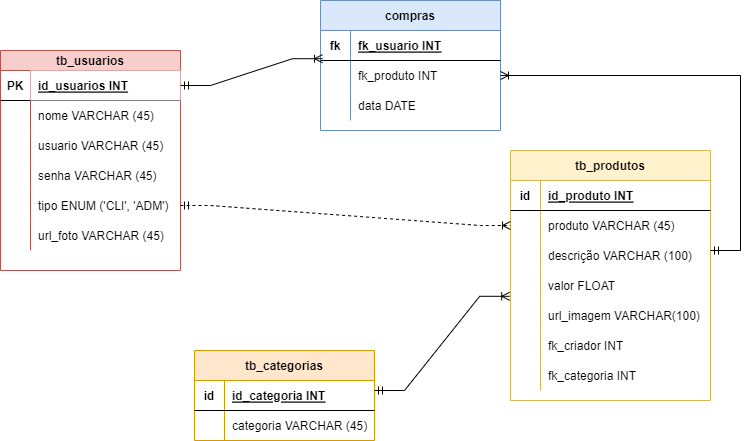

The diagram above was exported from draw.io. Its source (the exported page's mxGraphModel, read from the mxfile embedded in the PNG):
<mxGraphModel dx="1038" dy="489" grid="1" gridSize="10" guides="1" tooltips="1" connect="1" arrows="1" fold="1" page="1" pageScale="1" pageWidth="827" pageHeight="1169" math="0" shadow="0">
  <root>
    <mxCell id="0" />
    <mxCell id="1" parent="0" />
    <mxCell id="wUMgVeLoGO6v550YHSF6-1" value="tb_usuarios" style="shape=table;startSize=20;container=1;collapsible=1;childLayout=tableLayout;fixedRows=1;rowLines=0;fontStyle=1;align=center;resizeLast=1;fillColor=#f8cecc;strokeColor=#b85450;" parent="1" vertex="1">
      <mxGeometry x="40" y="90" width="180" height="220" as="geometry" />
    </mxCell>
    <mxCell id="wUMgVeLoGO6v550YHSF6-2" value="" style="shape=tableRow;horizontal=0;startSize=0;swimlaneHead=0;swimlaneBody=0;fillColor=none;collapsible=0;dropTarget=0;points=[[0,0.5],[1,0.5]];portConstraint=eastwest;top=0;left=0;right=0;bottom=1;" parent="wUMgVeLoGO6v550YHSF6-1" vertex="1">
      <mxGeometry y="20" width="180" height="30" as="geometry" />
    </mxCell>
    <mxCell id="wUMgVeLoGO6v550YHSF6-3" value="PK" style="shape=partialRectangle;connectable=0;fillColor=none;top=0;left=0;bottom=0;right=0;fontStyle=1;overflow=hidden;" parent="wUMgVeLoGO6v550YHSF6-2" vertex="1">
      <mxGeometry width="30" height="30" as="geometry">
        <mxRectangle width="30" height="30" as="alternateBounds" />
      </mxGeometry>
    </mxCell>
    <mxCell id="wUMgVeLoGO6v550YHSF6-4" value="id_usuarios INT" style="shape=partialRectangle;connectable=0;top=0;left=0;bottom=0;right=0;align=left;spacingLeft=6;fontStyle=5;overflow=hidden;" parent="wUMgVeLoGO6v550YHSF6-2" vertex="1">
      <mxGeometry x="30" width="150" height="30" as="geometry">
        <mxRectangle width="150" height="30" as="alternateBounds" />
      </mxGeometry>
    </mxCell>
    <mxCell id="wUMgVeLoGO6v550YHSF6-8" value="" style="shape=tableRow;horizontal=0;startSize=0;swimlaneHead=0;swimlaneBody=0;fillColor=none;collapsible=0;dropTarget=0;points=[[0,0.5],[1,0.5]];portConstraint=eastwest;top=0;left=0;right=0;bottom=0;" parent="wUMgVeLoGO6v550YHSF6-1" vertex="1">
      <mxGeometry y="50" width="180" height="30" as="geometry" />
    </mxCell>
    <mxCell id="wUMgVeLoGO6v550YHSF6-9" value="" style="shape=partialRectangle;connectable=0;fillColor=none;top=0;left=0;bottom=0;right=0;editable=1;overflow=hidden;" parent="wUMgVeLoGO6v550YHSF6-8" vertex="1">
      <mxGeometry width="30" height="30" as="geometry">
        <mxRectangle width="30" height="30" as="alternateBounds" />
      </mxGeometry>
    </mxCell>
    <mxCell id="wUMgVeLoGO6v550YHSF6-10" value="nome VARCHAR (45)" style="shape=partialRectangle;connectable=0;fillColor=none;top=0;left=0;bottom=0;right=0;align=left;spacingLeft=6;overflow=hidden;" parent="wUMgVeLoGO6v550YHSF6-8" vertex="1">
      <mxGeometry x="30" width="150" height="30" as="geometry">
        <mxRectangle width="150" height="30" as="alternateBounds" />
      </mxGeometry>
    </mxCell>
    <mxCell id="wUMgVeLoGO6v550YHSF6-11" value="" style="shape=tableRow;horizontal=0;startSize=0;swimlaneHead=0;swimlaneBody=0;fillColor=none;collapsible=0;dropTarget=0;points=[[0,0.5],[1,0.5]];portConstraint=eastwest;top=0;left=0;right=0;bottom=0;" parent="wUMgVeLoGO6v550YHSF6-1" vertex="1">
      <mxGeometry y="80" width="180" height="30" as="geometry" />
    </mxCell>
    <mxCell id="wUMgVeLoGO6v550YHSF6-12" value="" style="shape=partialRectangle;connectable=0;fillColor=none;top=0;left=0;bottom=0;right=0;editable=1;overflow=hidden;" parent="wUMgVeLoGO6v550YHSF6-11" vertex="1">
      <mxGeometry width="30" height="30" as="geometry">
        <mxRectangle width="30" height="30" as="alternateBounds" />
      </mxGeometry>
    </mxCell>
    <mxCell id="wUMgVeLoGO6v550YHSF6-13" value="usuario VARCHAR (45)" style="shape=partialRectangle;connectable=0;fillColor=none;top=0;left=0;bottom=0;right=0;align=left;spacingLeft=6;overflow=hidden;" parent="wUMgVeLoGO6v550YHSF6-11" vertex="1">
      <mxGeometry x="30" width="150" height="30" as="geometry">
        <mxRectangle width="150" height="30" as="alternateBounds" />
      </mxGeometry>
    </mxCell>
    <mxCell id="wUMgVeLoGO6v550YHSF6-15" value="" style="shape=tableRow;horizontal=0;startSize=0;swimlaneHead=0;swimlaneBody=0;fillColor=none;collapsible=0;dropTarget=0;points=[[0,0.5],[1,0.5]];portConstraint=eastwest;top=0;left=0;right=0;bottom=0;" parent="wUMgVeLoGO6v550YHSF6-1" vertex="1">
      <mxGeometry y="110" width="180" height="30" as="geometry" />
    </mxCell>
    <mxCell id="wUMgVeLoGO6v550YHSF6-16" value="" style="shape=partialRectangle;connectable=0;fillColor=none;top=0;left=0;bottom=0;right=0;editable=1;overflow=hidden;" parent="wUMgVeLoGO6v550YHSF6-15" vertex="1">
      <mxGeometry width="30" height="30" as="geometry">
        <mxRectangle width="30" height="30" as="alternateBounds" />
      </mxGeometry>
    </mxCell>
    <mxCell id="wUMgVeLoGO6v550YHSF6-17" value="senha VARCHAR (45)" style="shape=partialRectangle;connectable=0;fillColor=none;top=0;left=0;bottom=0;right=0;align=left;spacingLeft=6;overflow=hidden;" parent="wUMgVeLoGO6v550YHSF6-15" vertex="1">
      <mxGeometry x="30" width="150" height="30" as="geometry">
        <mxRectangle width="150" height="30" as="alternateBounds" />
      </mxGeometry>
    </mxCell>
    <mxCell id="wUMgVeLoGO6v550YHSF6-18" value="" style="shape=tableRow;horizontal=0;startSize=0;swimlaneHead=0;swimlaneBody=0;fillColor=none;collapsible=0;dropTarget=0;points=[[0,0.5],[1,0.5]];portConstraint=eastwest;top=0;left=0;right=0;bottom=0;" parent="wUMgVeLoGO6v550YHSF6-1" vertex="1">
      <mxGeometry y="140" width="180" height="30" as="geometry" />
    </mxCell>
    <mxCell id="wUMgVeLoGO6v550YHSF6-19" value="" style="shape=partialRectangle;connectable=0;fillColor=none;top=0;left=0;bottom=0;right=0;editable=1;overflow=hidden;" parent="wUMgVeLoGO6v550YHSF6-18" vertex="1">
      <mxGeometry width="30" height="30" as="geometry">
        <mxRectangle width="30" height="30" as="alternateBounds" />
      </mxGeometry>
    </mxCell>
    <mxCell id="wUMgVeLoGO6v550YHSF6-20" value="tipo ENUM ('CLI', 'ADM')" style="shape=partialRectangle;connectable=0;fillColor=none;top=0;left=0;bottom=0;right=0;align=left;spacingLeft=6;overflow=hidden;" parent="wUMgVeLoGO6v550YHSF6-18" vertex="1">
      <mxGeometry x="30" width="150" height="30" as="geometry">
        <mxRectangle width="150" height="30" as="alternateBounds" />
      </mxGeometry>
    </mxCell>
    <mxCell id="wUMgVeLoGO6v550YHSF6-21" value="" style="shape=tableRow;horizontal=0;startSize=0;swimlaneHead=0;swimlaneBody=0;fillColor=none;collapsible=0;dropTarget=0;points=[[0,0.5],[1,0.5]];portConstraint=eastwest;top=0;left=0;right=0;bottom=0;" parent="wUMgVeLoGO6v550YHSF6-1" vertex="1">
      <mxGeometry y="170" width="180" height="30" as="geometry" />
    </mxCell>
    <mxCell id="wUMgVeLoGO6v550YHSF6-22" value="" style="shape=partialRectangle;connectable=0;fillColor=none;top=0;left=0;bottom=0;right=0;editable=1;overflow=hidden;" parent="wUMgVeLoGO6v550YHSF6-21" vertex="1">
      <mxGeometry width="30" height="30" as="geometry">
        <mxRectangle width="30" height="30" as="alternateBounds" />
      </mxGeometry>
    </mxCell>
    <mxCell id="wUMgVeLoGO6v550YHSF6-23" value="url_foto VARCHAR (45)" style="shape=partialRectangle;connectable=0;fillColor=none;top=0;left=0;bottom=0;right=0;align=left;spacingLeft=6;overflow=hidden;" parent="wUMgVeLoGO6v550YHSF6-21" vertex="1">
      <mxGeometry x="30" width="150" height="30" as="geometry">
        <mxRectangle width="150" height="30" as="alternateBounds" />
      </mxGeometry>
    </mxCell>
    <mxCell id="wUMgVeLoGO6v550YHSF6-25" value="compras" style="shape=table;startSize=30;container=1;collapsible=1;childLayout=tableLayout;fixedRows=1;rowLines=0;fontStyle=1;align=center;resizeLast=1;fillColor=#dae8fc;strokeColor=#6c8ebf;" parent="1" vertex="1">
      <mxGeometry x="360" y="40" width="180" height="130" as="geometry" />
    </mxCell>
    <mxCell id="wUMgVeLoGO6v550YHSF6-26" value="" style="shape=tableRow;horizontal=0;startSize=0;swimlaneHead=0;swimlaneBody=0;fillColor=none;collapsible=0;dropTarget=0;points=[[0,0.5],[1,0.5]];portConstraint=eastwest;top=0;left=0;right=0;bottom=1;" parent="wUMgVeLoGO6v550YHSF6-25" vertex="1">
      <mxGeometry y="30" width="180" height="30" as="geometry" />
    </mxCell>
    <mxCell id="wUMgVeLoGO6v550YHSF6-27" value="fk" style="shape=partialRectangle;connectable=0;fillColor=none;top=0;left=0;bottom=0;right=0;fontStyle=1;overflow=hidden;" parent="wUMgVeLoGO6v550YHSF6-26" vertex="1">
      <mxGeometry width="30" height="30" as="geometry">
        <mxRectangle width="30" height="30" as="alternateBounds" />
      </mxGeometry>
    </mxCell>
    <mxCell id="wUMgVeLoGO6v550YHSF6-28" value="fk_usuario INT" style="shape=partialRectangle;connectable=0;fillColor=none;top=0;left=0;bottom=0;right=0;align=left;spacingLeft=6;fontStyle=5;overflow=hidden;" parent="wUMgVeLoGO6v550YHSF6-26" vertex="1">
      <mxGeometry x="30" width="150" height="30" as="geometry">
        <mxRectangle width="150" height="30" as="alternateBounds" />
      </mxGeometry>
    </mxCell>
    <mxCell id="wUMgVeLoGO6v550YHSF6-29" value="" style="shape=tableRow;horizontal=0;startSize=0;swimlaneHead=0;swimlaneBody=0;fillColor=none;collapsible=0;dropTarget=0;points=[[0,0.5],[1,0.5]];portConstraint=eastwest;top=0;left=0;right=0;bottom=0;" parent="wUMgVeLoGO6v550YHSF6-25" vertex="1">
      <mxGeometry y="60" width="180" height="30" as="geometry" />
    </mxCell>
    <mxCell id="wUMgVeLoGO6v550YHSF6-30" value="" style="shape=partialRectangle;connectable=0;fillColor=none;top=0;left=0;bottom=0;right=0;editable=1;overflow=hidden;" parent="wUMgVeLoGO6v550YHSF6-29" vertex="1">
      <mxGeometry width="30" height="30" as="geometry">
        <mxRectangle width="30" height="30" as="alternateBounds" />
      </mxGeometry>
    </mxCell>
    <mxCell id="wUMgVeLoGO6v550YHSF6-31" value="fk_produto INT" style="shape=partialRectangle;connectable=0;fillColor=none;top=0;left=0;bottom=0;right=0;align=left;spacingLeft=6;overflow=hidden;" parent="wUMgVeLoGO6v550YHSF6-29" vertex="1">
      <mxGeometry x="30" width="150" height="30" as="geometry">
        <mxRectangle width="150" height="30" as="alternateBounds" />
      </mxGeometry>
    </mxCell>
    <mxCell id="wUMgVeLoGO6v550YHSF6-32" value="" style="shape=tableRow;horizontal=0;startSize=0;swimlaneHead=0;swimlaneBody=0;fillColor=none;collapsible=0;dropTarget=0;points=[[0,0.5],[1,0.5]];portConstraint=eastwest;top=0;left=0;right=0;bottom=0;" parent="wUMgVeLoGO6v550YHSF6-25" vertex="1">
      <mxGeometry y="90" width="180" height="30" as="geometry" />
    </mxCell>
    <mxCell id="wUMgVeLoGO6v550YHSF6-33" value="" style="shape=partialRectangle;connectable=0;fillColor=none;top=0;left=0;bottom=0;right=0;editable=1;overflow=hidden;" parent="wUMgVeLoGO6v550YHSF6-32" vertex="1">
      <mxGeometry width="30" height="30" as="geometry">
        <mxRectangle width="30" height="30" as="alternateBounds" />
      </mxGeometry>
    </mxCell>
    <mxCell id="wUMgVeLoGO6v550YHSF6-34" value="data DATE" style="shape=partialRectangle;connectable=0;fillColor=none;top=0;left=0;bottom=0;right=0;align=left;spacingLeft=6;overflow=hidden;" parent="wUMgVeLoGO6v550YHSF6-32" vertex="1">
      <mxGeometry x="30" width="150" height="30" as="geometry">
        <mxRectangle width="150" height="30" as="alternateBounds" />
      </mxGeometry>
    </mxCell>
    <mxCell id="wUMgVeLoGO6v550YHSF6-40" value="" style="edgeStyle=entityRelationEdgeStyle;fontSize=12;html=1;endArrow=ERoneToMany;startArrow=ERmandOne;rounded=0;exitX=1;exitY=0.5;exitDx=0;exitDy=0;entryX=0.011;entryY=-0.06;entryDx=0;entryDy=0;entryPerimeter=0;" parent="1" source="wUMgVeLoGO6v550YHSF6-2" target="wUMgVeLoGO6v550YHSF6-29" edge="1">
      <mxGeometry width="100" height="100" relative="1" as="geometry">
        <mxPoint x="260" y="105" as="sourcePoint" />
        <mxPoint x="355" y="100" as="targetPoint" />
      </mxGeometry>
    </mxCell>
    <mxCell id="wUMgVeLoGO6v550YHSF6-41" value="tb_categorias" style="shape=table;startSize=30;container=1;collapsible=1;childLayout=tableLayout;fixedRows=1;rowLines=0;fontStyle=1;align=center;resizeLast=1;fillColor=#ffe6cc;strokeColor=#d79b00;" parent="1" vertex="1">
      <mxGeometry x="234" y="390" width="180" height="90" as="geometry" />
    </mxCell>
    <mxCell id="wUMgVeLoGO6v550YHSF6-42" value="" style="shape=tableRow;horizontal=0;startSize=0;swimlaneHead=0;swimlaneBody=0;fillColor=none;collapsible=0;dropTarget=0;points=[[0,0.5],[1,0.5]];portConstraint=eastwest;top=0;left=0;right=0;bottom=1;" parent="wUMgVeLoGO6v550YHSF6-41" vertex="1">
      <mxGeometry y="30" width="180" height="30" as="geometry" />
    </mxCell>
    <mxCell id="wUMgVeLoGO6v550YHSF6-43" value="id" style="shape=partialRectangle;connectable=0;fillColor=none;top=0;left=0;bottom=0;right=0;fontStyle=1;overflow=hidden;" parent="wUMgVeLoGO6v550YHSF6-42" vertex="1">
      <mxGeometry width="30" height="30" as="geometry">
        <mxRectangle width="30" height="30" as="alternateBounds" />
      </mxGeometry>
    </mxCell>
    <mxCell id="wUMgVeLoGO6v550YHSF6-44" value="id_categoria INT" style="shape=partialRectangle;connectable=0;fillColor=none;top=0;left=0;bottom=0;right=0;align=left;spacingLeft=6;fontStyle=5;overflow=hidden;" parent="wUMgVeLoGO6v550YHSF6-42" vertex="1">
      <mxGeometry x="30" width="150" height="30" as="geometry">
        <mxRectangle width="150" height="30" as="alternateBounds" />
      </mxGeometry>
    </mxCell>
    <mxCell id="wUMgVeLoGO6v550YHSF6-45" value="" style="shape=tableRow;horizontal=0;startSize=0;swimlaneHead=0;swimlaneBody=0;fillColor=none;collapsible=0;dropTarget=0;points=[[0,0.5],[1,0.5]];portConstraint=eastwest;top=0;left=0;right=0;bottom=0;" parent="wUMgVeLoGO6v550YHSF6-41" vertex="1">
      <mxGeometry y="60" width="180" height="30" as="geometry" />
    </mxCell>
    <mxCell id="wUMgVeLoGO6v550YHSF6-46" value="" style="shape=partialRectangle;connectable=0;fillColor=none;top=0;left=0;bottom=0;right=0;editable=1;overflow=hidden;" parent="wUMgVeLoGO6v550YHSF6-45" vertex="1">
      <mxGeometry width="30" height="30" as="geometry">
        <mxRectangle width="30" height="30" as="alternateBounds" />
      </mxGeometry>
    </mxCell>
    <mxCell id="wUMgVeLoGO6v550YHSF6-47" value="categoria VARCHAR (45)" style="shape=partialRectangle;connectable=0;fillColor=none;top=0;left=0;bottom=0;right=0;align=left;spacingLeft=6;overflow=hidden;" parent="wUMgVeLoGO6v550YHSF6-45" vertex="1">
      <mxGeometry x="30" width="150" height="30" as="geometry">
        <mxRectangle width="150" height="30" as="alternateBounds" />
      </mxGeometry>
    </mxCell>
    <mxCell id="wUMgVeLoGO6v550YHSF6-54" value="tb_produtos" style="shape=table;startSize=30;container=1;collapsible=1;childLayout=tableLayout;fixedRows=1;rowLines=0;fontStyle=1;align=center;resizeLast=1;fillColor=#fff2cc;strokeColor=#d6b656;" parent="1" vertex="1">
      <mxGeometry x="550" y="190" width="200" height="250" as="geometry" />
    </mxCell>
    <mxCell id="wUMgVeLoGO6v550YHSF6-55" value="" style="shape=tableRow;horizontal=0;startSize=0;swimlaneHead=0;swimlaneBody=0;fillColor=none;collapsible=0;dropTarget=0;points=[[0,0.5],[1,0.5]];portConstraint=eastwest;top=0;left=0;right=0;bottom=1;" parent="wUMgVeLoGO6v550YHSF6-54" vertex="1">
      <mxGeometry y="30" width="200" height="30" as="geometry" />
    </mxCell>
    <mxCell id="wUMgVeLoGO6v550YHSF6-56" value="id" style="shape=partialRectangle;connectable=0;fillColor=none;top=0;left=0;bottom=0;right=0;fontStyle=1;overflow=hidden;" parent="wUMgVeLoGO6v550YHSF6-55" vertex="1">
      <mxGeometry width="30" height="30" as="geometry">
        <mxRectangle width="30" height="30" as="alternateBounds" />
      </mxGeometry>
    </mxCell>
    <mxCell id="wUMgVeLoGO6v550YHSF6-57" value="id_produto INT" style="shape=partialRectangle;connectable=0;fillColor=none;top=0;left=0;bottom=0;right=0;align=left;spacingLeft=6;fontStyle=5;overflow=hidden;" parent="wUMgVeLoGO6v550YHSF6-55" vertex="1">
      <mxGeometry x="30" width="170" height="30" as="geometry">
        <mxRectangle width="170" height="30" as="alternateBounds" />
      </mxGeometry>
    </mxCell>
    <mxCell id="wUMgVeLoGO6v550YHSF6-58" value="" style="shape=tableRow;horizontal=0;startSize=0;swimlaneHead=0;swimlaneBody=0;fillColor=none;collapsible=0;dropTarget=0;points=[[0,0.5],[1,0.5]];portConstraint=eastwest;top=0;left=0;right=0;bottom=0;" parent="wUMgVeLoGO6v550YHSF6-54" vertex="1">
      <mxGeometry y="60" width="200" height="30" as="geometry" />
    </mxCell>
    <mxCell id="wUMgVeLoGO6v550YHSF6-59" value="" style="shape=partialRectangle;connectable=0;fillColor=none;top=0;left=0;bottom=0;right=0;editable=1;overflow=hidden;" parent="wUMgVeLoGO6v550YHSF6-58" vertex="1">
      <mxGeometry width="30" height="30" as="geometry">
        <mxRectangle width="30" height="30" as="alternateBounds" />
      </mxGeometry>
    </mxCell>
    <mxCell id="wUMgVeLoGO6v550YHSF6-60" value="produto VARCHAR (45)" style="shape=partialRectangle;connectable=0;fillColor=none;top=0;left=0;bottom=0;right=0;align=left;spacingLeft=6;overflow=hidden;" parent="wUMgVeLoGO6v550YHSF6-58" vertex="1">
      <mxGeometry x="30" width="170" height="30" as="geometry">
        <mxRectangle width="170" height="30" as="alternateBounds" />
      </mxGeometry>
    </mxCell>
    <mxCell id="wUMgVeLoGO6v550YHSF6-61" value="" style="shape=tableRow;horizontal=0;startSize=0;swimlaneHead=0;swimlaneBody=0;fillColor=none;collapsible=0;dropTarget=0;points=[[0,0.5],[1,0.5]];portConstraint=eastwest;top=0;left=0;right=0;bottom=0;" parent="wUMgVeLoGO6v550YHSF6-54" vertex="1">
      <mxGeometry y="90" width="200" height="30" as="geometry" />
    </mxCell>
    <mxCell id="wUMgVeLoGO6v550YHSF6-62" value="" style="shape=partialRectangle;connectable=0;fillColor=none;top=0;left=0;bottom=0;right=0;editable=1;overflow=hidden;" parent="wUMgVeLoGO6v550YHSF6-61" vertex="1">
      <mxGeometry width="30" height="30" as="geometry">
        <mxRectangle width="30" height="30" as="alternateBounds" />
      </mxGeometry>
    </mxCell>
    <mxCell id="wUMgVeLoGO6v550YHSF6-63" value="descrição VARCHAR (100)" style="shape=partialRectangle;connectable=0;fillColor=none;top=0;left=0;bottom=0;right=0;align=left;spacingLeft=6;overflow=hidden;" parent="wUMgVeLoGO6v550YHSF6-61" vertex="1">
      <mxGeometry x="30" width="170" height="30" as="geometry">
        <mxRectangle width="170" height="30" as="alternateBounds" />
      </mxGeometry>
    </mxCell>
    <mxCell id="wUMgVeLoGO6v550YHSF6-64" value="" style="shape=tableRow;horizontal=0;startSize=0;swimlaneHead=0;swimlaneBody=0;fillColor=none;collapsible=0;dropTarget=0;points=[[0,0.5],[1,0.5]];portConstraint=eastwest;top=0;left=0;right=0;bottom=0;" parent="wUMgVeLoGO6v550YHSF6-54" vertex="1">
      <mxGeometry y="120" width="200" height="30" as="geometry" />
    </mxCell>
    <mxCell id="wUMgVeLoGO6v550YHSF6-65" value="" style="shape=partialRectangle;connectable=0;fillColor=none;top=0;left=0;bottom=0;right=0;editable=1;overflow=hidden;" parent="wUMgVeLoGO6v550YHSF6-64" vertex="1">
      <mxGeometry width="30" height="30" as="geometry">
        <mxRectangle width="30" height="30" as="alternateBounds" />
      </mxGeometry>
    </mxCell>
    <mxCell id="wUMgVeLoGO6v550YHSF6-66" value="valor FLOAT" style="shape=partialRectangle;connectable=0;fillColor=none;top=0;left=0;bottom=0;right=0;align=left;spacingLeft=6;overflow=hidden;" parent="wUMgVeLoGO6v550YHSF6-64" vertex="1">
      <mxGeometry x="30" width="170" height="30" as="geometry">
        <mxRectangle width="170" height="30" as="alternateBounds" />
      </mxGeometry>
    </mxCell>
    <mxCell id="wUMgVeLoGO6v550YHSF6-67" value="" style="shape=tableRow;horizontal=0;startSize=0;swimlaneHead=0;swimlaneBody=0;fillColor=none;collapsible=0;dropTarget=0;points=[[0,0.5],[1,0.5]];portConstraint=eastwest;top=0;left=0;right=0;bottom=0;" parent="wUMgVeLoGO6v550YHSF6-54" vertex="1">
      <mxGeometry y="150" width="200" height="30" as="geometry" />
    </mxCell>
    <mxCell id="wUMgVeLoGO6v550YHSF6-68" value="" style="shape=partialRectangle;connectable=0;fillColor=none;top=0;left=0;bottom=0;right=0;editable=1;overflow=hidden;" parent="wUMgVeLoGO6v550YHSF6-67" vertex="1">
      <mxGeometry width="30" height="30" as="geometry">
        <mxRectangle width="30" height="30" as="alternateBounds" />
      </mxGeometry>
    </mxCell>
    <mxCell id="wUMgVeLoGO6v550YHSF6-69" value="url_imagem VARCHAR(100)" style="shape=partialRectangle;connectable=0;fillColor=none;top=0;left=0;bottom=0;right=0;align=left;spacingLeft=6;overflow=hidden;" parent="wUMgVeLoGO6v550YHSF6-67" vertex="1">
      <mxGeometry x="30" width="170" height="30" as="geometry">
        <mxRectangle width="170" height="30" as="alternateBounds" />
      </mxGeometry>
    </mxCell>
    <mxCell id="wUMgVeLoGO6v550YHSF6-70" value="" style="shape=tableRow;horizontal=0;startSize=0;swimlaneHead=0;swimlaneBody=0;fillColor=none;collapsible=0;dropTarget=0;points=[[0,0.5],[1,0.5]];portConstraint=eastwest;top=0;left=0;right=0;bottom=0;" parent="wUMgVeLoGO6v550YHSF6-54" vertex="1">
      <mxGeometry y="180" width="200" height="30" as="geometry" />
    </mxCell>
    <mxCell id="wUMgVeLoGO6v550YHSF6-71" value="" style="shape=partialRectangle;connectable=0;fillColor=none;top=0;left=0;bottom=0;right=0;editable=1;overflow=hidden;" parent="wUMgVeLoGO6v550YHSF6-70" vertex="1">
      <mxGeometry width="30" height="30" as="geometry">
        <mxRectangle width="30" height="30" as="alternateBounds" />
      </mxGeometry>
    </mxCell>
    <mxCell id="wUMgVeLoGO6v550YHSF6-72" value="fk_criador INT" style="shape=partialRectangle;connectable=0;fillColor=none;top=0;left=0;bottom=0;right=0;align=left;spacingLeft=6;overflow=hidden;" parent="wUMgVeLoGO6v550YHSF6-70" vertex="1">
      <mxGeometry x="30" width="170" height="30" as="geometry">
        <mxRectangle width="170" height="30" as="alternateBounds" />
      </mxGeometry>
    </mxCell>
    <mxCell id="wUMgVeLoGO6v550YHSF6-73" value="" style="shape=tableRow;horizontal=0;startSize=0;swimlaneHead=0;swimlaneBody=0;fillColor=none;collapsible=0;dropTarget=0;points=[[0,0.5],[1,0.5]];portConstraint=eastwest;top=0;left=0;right=0;bottom=0;" parent="wUMgVeLoGO6v550YHSF6-54" vertex="1">
      <mxGeometry y="210" width="200" height="30" as="geometry" />
    </mxCell>
    <mxCell id="wUMgVeLoGO6v550YHSF6-74" value="" style="shape=partialRectangle;connectable=0;fillColor=none;top=0;left=0;bottom=0;right=0;editable=1;overflow=hidden;" parent="wUMgVeLoGO6v550YHSF6-73" vertex="1">
      <mxGeometry width="30" height="30" as="geometry">
        <mxRectangle width="30" height="30" as="alternateBounds" />
      </mxGeometry>
    </mxCell>
    <mxCell id="wUMgVeLoGO6v550YHSF6-75" value="fk_categoria INT" style="shape=partialRectangle;connectable=0;fillColor=none;top=0;left=0;bottom=0;right=0;align=left;spacingLeft=6;overflow=hidden;" parent="wUMgVeLoGO6v550YHSF6-73" vertex="1">
      <mxGeometry x="30" width="170" height="30" as="geometry">
        <mxRectangle width="170" height="30" as="alternateBounds" />
      </mxGeometry>
    </mxCell>
    <mxCell id="wUMgVeLoGO6v550YHSF6-76" value="" style="edgeStyle=entityRelationEdgeStyle;fontSize=12;html=1;endArrow=ERoneToMany;startArrow=ERmandOne;rounded=0;entryX=-0.004;entryY=0.86;entryDx=0;entryDy=0;entryPerimeter=0;" parent="1" target="wUMgVeLoGO6v550YHSF6-64" edge="1">
      <mxGeometry width="100" height="100" relative="1" as="geometry">
        <mxPoint x="414" y="430" as="sourcePoint" />
        <mxPoint x="514" y="330" as="targetPoint" />
      </mxGeometry>
    </mxCell>
    <mxCell id="wUMgVeLoGO6v550YHSF6-81" value="" style="edgeStyle=entityRelationEdgeStyle;fontSize=12;html=1;endArrow=ERoneToMany;startArrow=ERmandOne;rounded=0;entryX=0;entryY=0.5;entryDx=0;entryDy=0;exitX=1;exitY=0.5;exitDx=0;exitDy=0;dashed=1;" parent="1" source="wUMgVeLoGO6v550YHSF6-18" target="wUMgVeLoGO6v550YHSF6-58" edge="1">
      <mxGeometry width="100" height="100" relative="1" as="geometry">
        <mxPoint x="220" y="300" as="sourcePoint" />
        <mxPoint x="320" y="200" as="targetPoint" />
      </mxGeometry>
    </mxCell>
    <mxCell id="wUMgVeLoGO6v550YHSF6-83" value="" style="edgeStyle=entityRelationEdgeStyle;fontSize=12;html=1;endArrow=ERoneToMany;startArrow=ERmandOne;rounded=0;entryX=1;entryY=0.5;entryDx=0;entryDy=0;" parent="1" target="wUMgVeLoGO6v550YHSF6-29" edge="1">
      <mxGeometry width="100" height="100" relative="1" as="geometry">
        <mxPoint x="750" y="290" as="sourcePoint" />
        <mxPoint x="850" y="170" as="targetPoint" />
      </mxGeometry>
    </mxCell>
  </root>
</mxGraphModel>